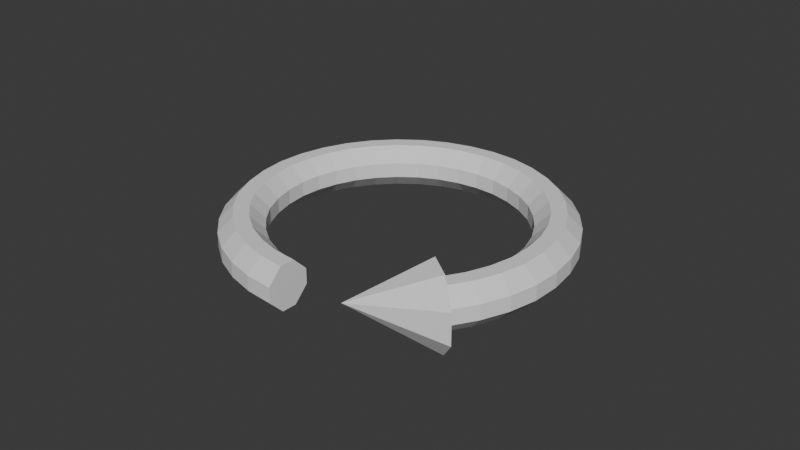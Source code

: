# Source: ArrowCircle.blend  (saved by Blender 4.1.24; exported with 4.5.12 LTS)
import bpy
from mathutils import Matrix  # noqa: F401  (used for matrix-valued properties, if any)

bpy.ops.wm.read_factory_settings(use_empty=True)
scene = bpy.context.scene
scene.name = 'Scene'

# ---- collections
col_collection = bpy.data.collections.new('Collection'); scene.collection.children.link(col_collection)

# ---- world
world_world = bpy.data.worlds.new('World'); scene.world = world_world
world_world.use_nodes = True; world_world.node_tree.nodes.clear()
_N = world_world.node_tree.nodes; _L = world_world.node_tree.links
n0 = _N.new('ShaderNodeOutputWorld'); n0.name = 'World Output'; n0.location = (300, 300)
n1 = _N.new('ShaderNodeBackground'); n1.name = 'Background'; n1.location = (10, 300)
n1.inputs[0].default_value = (0.05088, 0.05088, 0.05088, 1.0)
_L.new(n1.outputs[0], n0.inputs[0])
n0.is_active_output = True
world_world.color = (0.05088, 0.05088, 0.05088)
world_world.use_sun_shadow = False
world_world.sun_shadow_jitter_overblur = 0.0

# ---- meshes
me_cube_004 = bpy.data.meshes.new('Cube.004')
me_cube_004.from_pydata([(-0.9053, -0.3458, -1.0), (-0.9053, -1.0, -0.3458), (-0.9053, -1.0, 0.3458), (-0.9053, -0.3458, 1.0), (-0.9053, 1.0, -0.3458), (-0.9053, 0.3458, -1.0), (-0.9053, 0.3458, 1.0), (-0.9053, 1.0, 0.3458), (0.9053, -1.0, -0.3458), (0.9053, -0.3458, -1.0), (0.9053, -0.3458, 1.0), (0.9053, -1.0, 0.3458), (0.9053, 0.3458, -1.0), (0.9053, 1.0, -0.3458), (0.9053, 1.0, 0.3458), (0.9053, 0.3458, 1.0), (0.8469, 0.3458, -1.0), (0.7885, 0.3458, -1.0), (0.7301, 0.3458, -1.0), (0.6717, 0.3458, -1.0), (0.6133, 0.3458, -1.0), (0.5549, 0.3458, -1.0), (0.4965, 0.3458, -1.0), (0.4381, 0.3458, -1.0), (0.3797, 0.3458, -1.0), (0.3212, 0.3458, -1.0), (0.2628, 0.3458, -1.0), (0.2044, 0.3458, -1.0), (0.146, 0.3458, -1.0), (0.08761, 0.3458, -1.0), (0.0292, 0.3458, -1.0), (-0.0292, 0.3458, -1.0), (-0.08761, 0.3458, -1.0), (-0.146, 0.3458, -1.0), (-0.2044, 0.3458, -1.0), (-0.2628, 0.3458, -1.0), (-0.3212, 0.3458, -1.0), (-0.3797, 0.3458, -1.0), (-0.4381, 0.3458, -1.0), (-0.4965, 0.3458, -1.0), (-0.5549, 0.3458, -1.0), (-0.6133, 0.3458, -1.0), (-0.6717, 0.3458, -1.0), (-0.7301, 0.3458, -1.0), (-0.7885, 0.3458, -1.0), (-0.8469, 0.3458, -1.0), (-0.8469, 1.0, -0.3458), (-0.7885, 1.0, -0.3458), (-0.7301, 1.0, -0.3458), (-0.6717, 1.0, -0.3458), (-0.6133, 1.0, -0.3458), (-0.5549, 1.0, -0.3458), (-0.4965, 1.0, -0.3458), (-0.4381, 1.0, -0.3458), (-0.3797, 1.0, -0.3458), (-0.3212, 1.0, -0.3458), (-0.2628, 1.0, -0.3458), (-0.2044, 1.0, -0.3458), (-0.146, 1.0, -0.3458), (-0.08761, 1.0, -0.3458), (-0.0292, 1.0, -0.3458), (0.0292, 1.0, -0.3458), (0.08761, 1.0, -0.3458), (0.146, 1.0, -0.3458), (0.2044, 1.0, -0.3458), (0.2628, 1.0, -0.3458), (0.3212, 1.0, -0.3458), (0.3797, 1.0, -0.3458), (0.4381, 1.0, -0.3458), (0.4965, 1.0, -0.3458), (0.5549, 1.0, -0.3458), (0.6133, 1.0, -0.3458), (0.6717, 1.0, -0.3458), (0.7301, 1.0, -0.3458), (0.7885, 1.0, -0.3458), (0.8469, 1.0, -0.3458), (-0.8469, 0.3458, 1.0), (-0.7885, 0.3458, 1.0), (-0.7301, 0.3458, 1.0), (-0.6717, 0.3458, 1.0), (-0.6133, 0.3458, 1.0), (-0.5549, 0.3458, 1.0), (-0.4965, 0.3458, 1.0), (-0.4381, 0.3458, 1.0), (-0.3797, 0.3458, 1.0), (-0.3212, 0.3458, 1.0), (-0.2628, 0.3458, 1.0), (-0.2044, 0.3458, 1.0), (-0.146, 0.3458, 1.0), (-0.08761, 0.3458, 1.0), (-0.0292, 0.3458, 1.0), (0.0292, 0.3458, 1.0), (0.08761, 0.3458, 1.0), (0.146, 0.3458, 1.0), (0.2044, 0.3458, 1.0), (0.2628, 0.3458, 1.0), (0.3212, 0.3458, 1.0), (0.3797, 0.3458, 1.0), (0.4381, 0.3458, 1.0), (0.4965, 0.3458, 1.0), (0.5549, 0.3458, 1.0), (0.6133, 0.3458, 1.0), (0.6717, 0.3458, 1.0), (0.7301, 0.3458, 1.0), (0.7885, 0.3458, 1.0), (0.8469, 0.3458, 1.0), (0.8469, 1.0, 0.3458), (0.7885, 1.0, 0.3458), (0.7301, 1.0, 0.3458), (0.6717, 1.0, 0.3458), (0.6133, 1.0, 0.3458), (0.5549, 1.0, 0.3458), (0.4965, 1.0, 0.3458), (0.4381, 1.0, 0.3458), (0.3797, 1.0, 0.3458), (0.3212, 1.0, 0.3458), (0.2628, 1.0, 0.3458), (0.2044, 1.0, 0.3458), (0.146, 1.0, 0.3458), (0.08761, 1.0, 0.3458), (0.0292, 1.0, 0.3458), (-0.0292, 1.0, 0.3458), (-0.08761, 1.0, 0.3458), (-0.146, 1.0, 0.3458), (-0.2044, 1.0, 0.3458), (-0.2628, 1.0, 0.3458), (-0.3212, 1.0, 0.3458), (-0.3797, 1.0, 0.3458), (-0.4381, 1.0, 0.3458), (-0.4965, 1.0, 0.3458), (-0.5549, 1.0, 0.3458), (-0.6133, 1.0, 0.3458), (-0.6717, 1.0, 0.3458), (-0.7301, 1.0, 0.3458), (-0.7885, 1.0, 0.3458), (-0.8469, 1.0, 0.3458), (-0.8469, -0.3458, -1.0), (-0.7885, -0.3458, -1.0), (-0.7301, -0.3458, -1.0), (-0.6717, -0.3458, -1.0), (-0.6133, -0.3458, -1.0), (-0.5549, -0.3458, -1.0), (-0.4965, -0.3458, -1.0), (-0.4381, -0.3458, -1.0), (-0.3797, -0.3458, -1.0), (-0.3212, -0.3458, -1.0), (-0.2628, -0.3458, -1.0), (-0.2044, -0.3458, -1.0), (-0.146, -0.3458, -1.0), (-0.08761, -0.3458, -1.0), (-0.0292, -0.3458, -1.0), (0.0292, -0.3458, -1.0), (0.08761, -0.3458, -1.0), (0.146, -0.3458, -1.0), (0.2044, -0.3458, -1.0), (0.2628, -0.3458, -1.0), (0.3212, -0.3458, -1.0), (0.3797, -0.3458, -1.0), (0.4381, -0.3458, -1.0), (0.4965, -0.3458, -1.0), (0.5549, -0.3458, -1.0), (0.6133, -0.3458, -1.0), (0.6717, -0.3458, -1.0), (0.7301, -0.3458, -1.0), (0.7885, -0.3458, -1.0), (0.8469, -0.3458, -1.0), (0.8469, -1.0, -0.3458), (0.7885, -1.0, -0.3458), (0.7301, -1.0, -0.3458), (0.6717, -1.0, -0.3458), (0.6133, -1.0, -0.3458), (0.5549, -1.0, -0.3458), (0.4965, -1.0, -0.3458), (0.4381, -1.0, -0.3458), (0.3797, -1.0, -0.3458), (0.3212, -1.0, -0.3458), (0.2628, -1.0, -0.3458), (0.2044, -1.0, -0.3458), (0.146, -1.0, -0.3458), (0.08761, -1.0, -0.3458), (0.0292, -1.0, -0.3458), (-0.0292, -1.0, -0.3458), (-0.08761, -1.0, -0.3458), (-0.146, -1.0, -0.3458), (-0.2044, -1.0, -0.3458), (-0.2628, -1.0, -0.3458), (-0.3212, -1.0, -0.3458), (-0.3797, -1.0, -0.3458), (-0.4381, -1.0, -0.3458), (-0.4965, -1.0, -0.3458), (-0.5549, -1.0, -0.3458), (-0.6133, -1.0, -0.3458), (-0.6717, -1.0, -0.3458), (-0.7301, -1.0, -0.3458), (-0.7885, -1.0, -0.3458), (-0.8469, -1.0, -0.3458), (0.8469, -0.3458, 1.0), (0.7885, -0.3458, 1.0), (0.7301, -0.3458, 1.0), (0.6717, -0.3458, 1.0), (0.6133, -0.3458, 1.0), (0.5549, -0.3458, 1.0), (0.4965, -0.3458, 1.0), (0.4381, -0.3458, 1.0), (0.3797, -0.3458, 1.0), (0.3212, -0.3458, 1.0), (0.2628, -0.3458, 1.0), (0.2044, -0.3458, 1.0), (0.146, -0.3458, 1.0), (0.08761, -0.3458, 1.0), (0.0292, -0.3458, 1.0), (-0.0292, -0.3458, 1.0), (-0.08761, -0.3458, 1.0), (-0.146, -0.3458, 1.0), (-0.2044, -0.3458, 1.0), (-0.2628, -0.3458, 1.0), (-0.3212, -0.3458, 1.0), (-0.3797, -0.3458, 1.0), (-0.4381, -0.3458, 1.0), (-0.4965, -0.3458, 1.0), (-0.5549, -0.3458, 1.0), (-0.6133, -0.3458, 1.0), (-0.6717, -0.3458, 1.0), (-0.7301, -0.3458, 1.0), (-0.7885, -0.3458, 1.0), (-0.8469, -0.3458, 1.0), (-0.8469, -1.0, 0.3458), (-0.7885, -1.0, 0.3458), (-0.7301, -1.0, 0.3458), (-0.6717, -1.0, 0.3458), (-0.6133, -1.0, 0.3458), (-0.5549, -1.0, 0.3458), (-0.4965, -1.0, 0.3458), (-0.4381, -1.0, 0.3458), (-0.3797, -1.0, 0.3458), (-0.3212, -1.0, 0.3458), (-0.2628, -1.0, 0.3458), (-0.2044, -1.0, 0.3458), (-0.146, -1.0, 0.3458), (-0.08761, -1.0, 0.3458), (-0.0292, -1.0, 0.3458), (0.0292, -1.0, 0.3458), (0.08761, -1.0, 0.3458), (0.146, -1.0, 0.3458), (0.2044, -1.0, 0.3458), (0.2628, -1.0, 0.3458), (0.3212, -1.0, 0.3458), (0.3797, -1.0, 0.3458), (0.4381, -1.0, 0.3458), (0.4965, -1.0, 0.3458), (0.5549, -1.0, 0.3458), (0.6133, -1.0, 0.3458), (0.6717, -1.0, 0.3458), (0.7301, -1.0, 0.3458), (0.7885, -1.0, 0.3458), (0.8469, -1.0, 0.3458), (0.906, 1.737, -0.7697), (0.906, 0.7321, -1.793), (0.906, -0.7019, -1.805), (0.906, -1.725, -0.7999), (0.906, -1.737, 0.6342), (0.906, -0.7321, 1.657), (0.906, 0.7019, 1.67), (0.906, 1.725, 0.6644), (1.095, -9.184e-08, -0.06776)], [], [(195, 226, 2, 1), (12, 13, 14, 15, 10, 11, 8, 9), (76, 6, 3, 225), (0, 1, 2, 3, 6, 7, 4, 5), (75, 106, 14, 13), (45, 5, 4, 46), (105, 15, 14, 106), (165, 9, 8, 166), (225, 3, 2, 226), (16, 12, 9, 165), (5, 45, 136, 0), (45, 44, 137, 136), (44, 43, 138, 137), (43, 42, 139, 138), (42, 41, 140, 139), (41, 40, 141, 140), (40, 39, 142, 141), (39, 38, 143, 142), (38, 37, 144, 143), (37, 36, 145, 144), (36, 35, 146, 145), (35, 34, 147, 146), (34, 33, 148, 147), (33, 32, 149, 148), (32, 31, 150, 149), (31, 30, 151, 150), (30, 29, 152, 151), (29, 28, 153, 152), (28, 27, 154, 153), (27, 26, 155, 154), (26, 25, 156, 155), (25, 24, 157, 156), (24, 23, 158, 157), (23, 22, 159, 158), (22, 21, 160, 159), (21, 20, 161, 160), (20, 19, 162, 161), (19, 18, 163, 162), (18, 17, 164, 163), (17, 16, 165, 164), (10, 196, 255, 11), (196, 197, 254, 255), (197, 198, 253, 254), (198, 199, 252, 253), (199, 200, 251, 252), (200, 201, 250, 251), (201, 202, 249, 250), (202, 203, 248, 249), (203, 204, 247, 248), (204, 205, 246, 247), (205, 206, 245, 246), (206, 207, 244, 245), (207, 208, 243, 244), (208, 209, 242, 243), (209, 210, 241, 242), (210, 211, 240, 241), (211, 212, 239, 240), (212, 213, 238, 239), (213, 214, 237, 238), (214, 215, 236, 237), (215, 216, 235, 236), (216, 217, 234, 235), (217, 218, 233, 234), (218, 219, 232, 233), (219, 220, 231, 232), (220, 221, 230, 231), (221, 222, 229, 230), (222, 223, 228, 229), (223, 224, 227, 228), (224, 225, 226, 227), (0, 136, 195, 1), (136, 137, 194, 195), (137, 138, 193, 194), (138, 139, 192, 193), (139, 140, 191, 192), (140, 141, 190, 191), (141, 142, 189, 190), (142, 143, 188, 189), (143, 144, 187, 188), (144, 145, 186, 187), (145, 146, 185, 186), (146, 147, 184, 185), (147, 148, 183, 184), (148, 149, 182, 183), (149, 150, 181, 182), (150, 151, 180, 181), (151, 152, 179, 180), (152, 153, 178, 179), (153, 154, 177, 178), (154, 155, 176, 177), (155, 156, 175, 176), (156, 157, 174, 175), (157, 158, 173, 174), (158, 159, 172, 173), (159, 160, 171, 172), (160, 161, 170, 171), (161, 162, 169, 170), (162, 163, 168, 169), (163, 164, 167, 168), (164, 165, 166, 167), (6, 76, 135, 7), (76, 77, 134, 135), (77, 78, 133, 134), (78, 79, 132, 133), (79, 80, 131, 132), (80, 81, 130, 131), (81, 82, 129, 130), (82, 83, 128, 129), (83, 84, 127, 128), (84, 85, 126, 127), (85, 86, 125, 126), (86, 87, 124, 125), (87, 88, 123, 124), (88, 89, 122, 123), (89, 90, 121, 122), (90, 91, 120, 121), (91, 92, 119, 120), (92, 93, 118, 119), (93, 94, 117, 118), (94, 95, 116, 117), (95, 96, 115, 116), (96, 97, 114, 115), (97, 98, 113, 114), (98, 99, 112, 113), (99, 100, 111, 112), (100, 101, 110, 111), (101, 102, 109, 110), (102, 103, 108, 109), (103, 104, 107, 108), (104, 105, 106, 107), (12, 16, 75, 13), (16, 17, 74, 75), (17, 18, 73, 74), (18, 19, 72, 73), (19, 20, 71, 72), (20, 21, 70, 71), (21, 22, 69, 70), (22, 23, 68, 69), (23, 24, 67, 68), (24, 25, 66, 67), (25, 26, 65, 66), (26, 27, 64, 65), (27, 28, 63, 64), (28, 29, 62, 63), (29, 30, 61, 62), (30, 31, 60, 61), (31, 32, 59, 60), (32, 33, 58, 59), (33, 34, 57, 58), (34, 35, 56, 57), (35, 36, 55, 56), (36, 37, 54, 55), (37, 38, 53, 54), (38, 39, 52, 53), (39, 40, 51, 52), (40, 41, 50, 51), (41, 42, 49, 50), (42, 43, 48, 49), (43, 44, 47, 48), (44, 45, 46, 47), (4, 7, 135, 46), (46, 135, 134, 47), (47, 134, 133, 48), (48, 133, 132, 49), (49, 132, 131, 50), (50, 131, 130, 51), (51, 130, 129, 52), (52, 129, 128, 53), (53, 128, 127, 54), (54, 127, 126, 55), (55, 126, 125, 56), (56, 125, 124, 57), (57, 124, 123, 58), (58, 123, 122, 59), (59, 122, 121, 60), (60, 121, 120, 61), (61, 120, 119, 62), (62, 119, 118, 63), (63, 118, 117, 64), (64, 117, 116, 65), (65, 116, 115, 66), (66, 115, 114, 67), (67, 114, 113, 68), (68, 113, 112, 69), (69, 112, 111, 70), (70, 111, 110, 71), (71, 110, 109, 72), (72, 109, 108, 73), (73, 108, 107, 74), (74, 107, 106, 75), (15, 105, 196, 10), (105, 104, 197, 196), (104, 103, 198, 197), (103, 102, 199, 198), (102, 101, 200, 199), (101, 100, 201, 200), (100, 99, 202, 201), (99, 98, 203, 202), (98, 97, 204, 203), (97, 96, 205, 204), (96, 95, 206, 205), (95, 94, 207, 206), (94, 93, 208, 207), (93, 92, 209, 208), (92, 91, 210, 209), (91, 90, 211, 210), (90, 89, 212, 211), (89, 88, 213, 212), (88, 87, 214, 213), (87, 86, 215, 214), (86, 85, 216, 215), (85, 84, 217, 216), (84, 83, 218, 217), (83, 82, 219, 218), (82, 81, 220, 219), (81, 80, 221, 220), (80, 79, 222, 221), (79, 78, 223, 222), (78, 77, 224, 223), (77, 76, 225, 224), (8, 11, 255, 166), (166, 255, 254, 167), (167, 254, 253, 168), (168, 253, 252, 169), (169, 252, 251, 170), (170, 251, 250, 171), (171, 250, 249, 172), (172, 249, 248, 173), (173, 248, 247, 174), (174, 247, 246, 175), (175, 246, 245, 176), (176, 245, 244, 177), (177, 244, 243, 178), (178, 243, 242, 179), (179, 242, 241, 180), (180, 241, 240, 181), (181, 240, 239, 182), (182, 239, 238, 183), (183, 238, 237, 184), (184, 237, 236, 185), (185, 236, 235, 186), (186, 235, 234, 187), (187, 234, 233, 188), (188, 233, 232, 189), (189, 232, 231, 190), (190, 231, 230, 191), (191, 230, 229, 192), (192, 229, 228, 193), (193, 228, 227, 194), (194, 227, 226, 195), (256, 264, 257), (257, 264, 258), (258, 264, 259), (259, 264, 260), (260, 264, 261), (261, 264, 262), (256, 257, 258, 259, 260, 261, 262, 263), (262, 264, 263), (263, 264, 256)])
_uv = me_cube_004.uv_layers.new(name='UVMap')
_uv.uv.foreach_set('vector', [0.4568, 0.9919, 0.5432, 0.9919, 0.5432, 1.0, 0.4568, 1.0, 0.375, 0.5818, 0.4568, 0.5, 0.5432, 0.5, 0.625, 0.5818, 0.625, 0.6682, 0.5432, 0.75, 0.4568, 0.75, 0.375, 0.6682, 0.8669, 0.5818, 0.875, 0.5818, 0.875, 0.6682, 0.8669, 0.6682, 0.375, 0.08177, 0.4568, 0.0, 0.5432, 0.0, 0.625, 0.08177, 0.625, 0.1682, 0.5432, 0.25, 0.4568, 0.25, 0.375, 0.1682, 0.4568, 0.4919, 0.5432, 0.4919, 0.5432, 0.5, 0.4568, 0.5, 0.1331, 0.5818, 0.125, 0.5818, 0.125, 0.5, 0.1331, 0.5, 0.625, 0.4919, 0.625, 0.5, 0.5432, 0.5, 0.5432, 0.4919, 0.3669, 0.6682, 0.375, 0.6682, 0.375, 0.75, 0.3669, 0.75, 0.625, 0.9919, 0.625, 1.0, 0.5432, 1.0, 0.5432, 0.9919, 0.3669, 0.5818, 0.375, 0.5818, 0.375, 0.6682, 0.3669, 0.6682, 0.125, 0.5818, 0.1331, 0.5818, 0.1331, 0.6682, 0.125, 0.6682, 0.1331, 0.5818, 0.1411, 0.5818, 0.1411, 0.6682, 0.1331, 0.6682, 0.1411, 0.5818, 0.1492, 0.5818, 0.1492, 0.6682, 0.1411, 0.6682, 0.1492, 0.5818, 0.1573, 0.5818, 0.1573, 0.6682, 0.1492, 0.6682, 0.1573, 0.5818, 0.1653, 0.5818, 0.1653, 0.6682, 0.1573, 0.6682, 0.1653, 0.5818, 0.1734, 0.5818, 0.1734, 0.6682, 0.1653, 0.6682, 0.1734, 0.5818, 0.1815, 0.5818, 0.1815, 0.6682, 0.1734, 0.6682, 0.1815, 0.5818, 0.1895, 0.5818, 0.1895, 0.6682, 0.1815, 0.6682, 0.1895, 0.5818, 0.1976, 0.5818, 0.1976, 0.6682, 0.1895, 0.6682, 0.1976, 0.5818, 0.2056, 0.5818, 0.2056, 0.6682, 0.1976, 0.6682, 0.2056, 0.5818, 0.2137, 0.5818, 0.2137, 0.6682, 0.2056, 0.6682, 0.2137, 0.5818, 0.2218, 0.5818, 0.2218, 0.6682, 0.2137, 0.6682, 0.2218, 0.5818, 0.2298, 0.5818, 0.2298, 0.6682, 0.2218, 0.6682, 0.2298, 0.5818, 0.2379, 0.5818, 0.2379, 0.6682, 0.2298, 0.6682, 0.2379, 0.5818, 0.246, 0.5818, 0.246, 0.6682, 0.2379, 0.6682, 0.246, 0.5818, 0.254, 0.5818, 0.254, 0.6682, 0.246, 0.6682, 0.254, 0.5818, 0.2621, 0.5818, 0.2621, 0.6682, 0.254, 0.6682, 0.2621, 0.5818, 0.2702, 0.5818, 0.2702, 0.6682, 0.2621, 0.6682, 0.2702, 0.5818, 0.2782, 0.5818, 0.2782, 0.6682, 0.2702, 0.6682, 0.2782, 0.5818, 0.2863, 0.5818, 0.2863, 0.6682, 0.2782, 0.6682, 0.2863, 0.5818, 0.2944, 0.5818, 0.2944, 0.6682, 0.2863, 0.6682, 0.2944, 0.5818, 0.3024, 0.5818, 0.3024, 0.6682, 0.2944, 0.6682, 0.3024, 0.5818, 0.3105, 0.5818, 0.3105, 0.6682, 0.3024, 0.6682, 0.3105, 0.5818, 0.3185, 0.5818, 0.3185, 0.6682, 0.3105, 0.6682, 0.3185, 0.5818, 0.3266, 0.5818, 0.3266, 0.6682, 0.3185, 0.6682, 0.3266, 0.5818, 0.3347, 0.5818, 0.3347, 0.6682, 0.3266, 0.6682, 0.3347, 0.5818, 0.3427, 0.5818, 0.3427, 0.6682, 0.3347, 0.6682, 0.3427, 0.5818, 0.3508, 0.5818, 0.3508, 0.6682, 0.3427, 0.6682, 0.3508, 0.5818, 0.3589, 0.5818, 0.3589, 0.6682, 0.3508, 0.6682, 0.3589, 0.5818, 0.3669, 0.5818, 0.3669, 0.6682, 0.3589, 0.6682, 0.625, 0.75, 0.625, 0.7581, 0.5432, 0.7581, 0.5432, 0.75, 0.625, 0.7581, 0.625, 0.7661, 0.5432, 0.7661, 0.5432, 0.7581, 0.625, 0.7661, 0.625, 0.7742, 0.5432, 0.7742, 0.5432, 0.7661, 0.625, 0.7742, 0.625, 0.7823, 0.5432, 0.7823, 0.5432, 0.7742, 0.625, 0.7823, 0.625, 0.7903, 0.5432, 0.7903, 0.5432, 0.7823, 0.625, 0.7903, 0.625, 0.7984, 0.5432, 0.7984, 0.5432, 0.7903, 0.625, 0.7984, 0.625, 0.8065, 0.5432, 0.8065, 0.5432, 0.7984, 0.625, 0.8065, 0.625, 0.8145, 0.5432, 0.8145, 0.5432, 0.8065, 0.625, 0.8145, 0.625, 0.8226, 0.5432, 0.8226, 0.5432, 0.8145, 0.625, 0.8226, 0.625, 0.8306, 0.5432, 0.8306, 0.5432, 0.8226, 0.625, 0.8306, 0.625, 0.8387, 0.5432, 0.8387, 0.5432, 0.8306, 0.625, 0.8387, 0.625, 0.8468, 0.5432, 0.8468, 0.5432, 0.8387, 0.625, 0.8468, 0.625, 0.8548, 0.5432, 0.8548, 0.5432, 0.8468, 0.625, 0.8548, 0.625, 0.8629, 0.5432, 0.8629, 0.5432, 0.8548, 0.625, 0.8629, 0.625, 0.871, 0.5432, 0.871, 0.5432, 0.8629, 0.625, 0.871, 0.625, 0.879, 0.5432, 0.879, 0.5432, 0.871, 0.625, 0.879, 0.625, 0.8871, 0.5432, 0.8871, 0.5432, 0.879, 0.625, 0.8871, 0.625, 0.8952, 0.5432, 0.8952, 0.5432, 0.8871, 0.625, 0.8952, 0.625, 0.9032, 0.5432, 0.9032, 0.5432, 0.8952, 0.625, 0.9032, 0.625, 0.9113, 0.5432, 0.9113, 0.5432, 0.9032, 0.625, 0.9113, 0.625, 0.9194, 0.5432, 0.9194, 0.5432, 0.9113, 0.625, 0.9194, 0.625, 0.9274, 0.5432, 0.9274, 0.5432, 0.9194, 0.625, 0.9274, 0.625, 0.9355, 0.5432, 0.9355, 0.5432, 0.9274, 0.625, 0.9355, 0.625, 0.9435, 0.5432, 0.9435, 0.5432, 0.9355, 0.625, 0.9435, 0.625, 0.9516, 0.5432, 0.9516, 0.5432, 0.9435, 0.625, 0.9516, 0.625, 0.9597, 0.5432, 0.9597, 0.5432, 0.9516, 0.625, 0.9597, 0.625, 0.9677, 0.5432, 0.9677, 0.5432, 0.9597, 0.625, 0.9677, 0.625, 0.9758, 0.5432, 0.9758, 0.5432, 0.9677, 0.625, 0.9758, 0.625, 0.9839, 0.5432, 0.9839, 0.5432, 0.9758, 0.625, 0.9839, 0.625, 0.9919, 0.5432, 0.9919, 0.5432, 0.9839, 0.125, 0.6682, 0.1331, 0.6682, 0.1331, 0.75, 0.125, 0.75, 0.1331, 0.6682, 0.1411, 0.6682, 0.1411, 0.75, 0.1331, 0.75, 0.1411, 0.6682, 0.1492, 0.6682, 0.1492, 0.75, 0.1411, 0.75, 0.1492, 0.6682, 0.1573, 0.6682, 0.1573, 0.75, 0.1492, 0.75, 0.1573, 0.6682, 0.1653, 0.6682, 0.1653, 0.75, 0.1573, 0.75, 0.1653, 0.6682, 0.1734, 0.6682, 0.1734, 0.75, 0.1653, 0.75, 0.1734, 0.6682, 0.1815, 0.6682, 0.1815, 0.75, 0.1734, 0.75, 0.1815, 0.6682, 0.1895, 0.6682, 0.1895, 0.75, 0.1815, 0.75, 0.1895, 0.6682, 0.1976, 0.6682, 0.1976, 0.75, 0.1895, 0.75, 0.1976, 0.6682, 0.2056, 0.6682, 0.2056, 0.75, 0.1976, 0.75, 0.2056, 0.6682, 0.2137, 0.6682, 0.2137, 0.75, 0.2056, 0.75, 0.2137, 0.6682, 0.2218, 0.6682, 0.2218, 0.75, 0.2137, 0.75, 0.2218, 0.6682, 0.2298, 0.6682, 0.2298, 0.75, 0.2218, 0.75, 0.2298, 0.6682, 0.2379, 0.6682, 0.2379, 0.75, 0.2298, 0.75, 0.2379, 0.6682, 0.246, 0.6682, 0.246, 0.75, 0.2379, 0.75, 0.246, 0.6682, 0.254, 0.6682, 0.254, 0.75, 0.246, 0.75, 0.254, 0.6682, 0.2621, 0.6682, 0.2621, 0.75, 0.254, 0.75, 0.2621, 0.6682, 0.2702, 0.6682, 0.2702, 0.75, 0.2621, 0.75, 0.2702, 0.6682, 0.2782, 0.6682, 0.2782, 0.75, 0.2702, 0.75, 0.2782, 0.6682, 0.2863, 0.6682, 0.2863, 0.75, 0.2782, 0.75, 0.2863, 0.6682, 0.2944, 0.6682, 0.2944, 0.75, 0.2863, 0.75, 0.2944, 0.6682, 0.3024, 0.6682, 0.3024, 0.75, 0.2944, 0.75, 0.3024, 0.6682, 0.3105, 0.6682, 0.3105, 0.75, 0.3024, 0.75, 0.3105, 0.6682, 0.3185, 0.6682, 0.3185, 0.75, 0.3105, 0.75, 0.3185, 0.6682, 0.3266, 0.6682, 0.3266, 0.75, 0.3185, 0.75, 0.3266, 0.6682, 0.3347, 0.6682, 0.3347, 0.75, 0.3266, 0.75, 0.3347, 0.6682, 0.3427, 0.6682, 0.3427, 0.75, 0.3347, 0.75, 0.3427, 0.6682, 0.3508, 0.6682, 0.3508, 0.75, 0.3427, 0.75, 0.3508, 0.6682, 0.3589, 0.6682, 0.3589, 0.75, 0.3508, 0.75, 0.3589, 0.6682, 0.3669, 0.6682, 0.3669, 0.75, 0.3589, 0.75, 0.625, 0.25, 0.625, 0.2581, 0.5432, 0.2581, 0.5432, 0.25, 0.625, 0.2581, 0.625, 0.2661, 0.5432, 0.2661, 0.5432, 0.2581, 0.625, 0.2661, 0.625, 0.2742, 0.5432, 0.2742, 0.5432, 0.2661, 0.625, 0.2742, 0.625, 0.2823, 0.5432, 0.2823, 0.5432, 0.2742, 0.625, 0.2823, 0.625, 0.2903, 0.5432, 0.2903, 0.5432, 0.2823, 0.625, 0.2903, 0.625, 0.2984, 0.5432, 0.2984, 0.5432, 0.2903, 0.625, 0.2984, 0.625, 0.3065, 0.5432, 0.3065, 0.5432, 0.2984, 0.625, 0.3065, 0.625, 0.3145, 0.5432, 0.3145, 0.5432, 0.3065, 0.625, 0.3145, 0.625, 0.3226, 0.5432, 0.3226, 0.5432, 0.3145, 0.625, 0.3226, 0.625, 0.3306, 0.5432, 0.3306, 0.5432, 0.3226, 0.625, 0.3306, 0.625, 0.3387, 0.5432, 0.3387, 0.5432, 0.3306, 0.625, 0.3387, 0.625, 0.3468, 0.5432, 0.3468, 0.5432, 0.3387, 0.625, 0.3468, 0.625, 0.3548, 0.5432, 0.3548, 0.5432, 0.3468, 0.625, 0.3548, 0.625, 0.3629, 0.5432, 0.3629, 0.5432, 0.3548, 0.625, 0.3629, 0.625, 0.371, 0.5432, 0.371, 0.5432, 0.3629, 0.625, 0.371, 0.625, 0.379, 0.5432, 0.379, 0.5432, 0.371, 0.625, 0.379, 0.625, 0.3871, 0.5432, 0.3871, 0.5432, 0.379, 0.625, 0.3871, 0.625, 0.3952, 0.5432, 0.3952, 0.5432, 0.3871, 0.625, 0.3952, 0.625, 0.4032, 0.5432, 0.4032, 0.5432, 0.3952, 0.625, 0.4032, 0.625, 0.4113, 0.5432, 0.4113, 0.5432, 0.4032, 0.625, 0.4113, 0.625, 0.4194, 0.5432, 0.4194, 0.5432, 0.4113, 0.625, 0.4194, 0.625, 0.4274, 0.5432, 0.4274, 0.5432, 0.4194, 0.625, 0.4274, 0.625, 0.4355, 0.5432, 0.4355, 0.5432, 0.4274, 0.625, 0.4355, 0.625, 0.4435, 0.5432, 0.4435, 0.5432, 0.4355, 0.625, 0.4435, 0.625, 0.4516, 0.5432, 0.4516, 0.5432, 0.4435, 0.625, 0.4516, 0.625, 0.4597, 0.5432, 0.4597, 0.5432, 0.4516, 0.625, 0.4597, 0.625, 0.4677, 0.5432, 0.4677, 0.5432, 0.4597, 0.625, 0.4677, 0.625, 0.4758, 0.5432, 0.4758, 0.5432, 0.4677, 0.625, 0.4758, 0.625, 0.4839, 0.5432, 0.4839, 0.5432, 0.4758, 0.625, 0.4839, 0.625, 0.4919, 0.5432, 0.4919, 0.5432, 0.4839, 0.375, 0.5818, 0.3669, 0.5818, 0.3669, 0.5, 0.375, 0.5, 0.3669, 0.5818, 0.3589, 0.5818, 0.3589, 0.5, 0.3669, 0.5, 0.3589, 0.5818, 0.3508, 0.5818, 0.3508, 0.5, 0.3589, 0.5, 0.3508, 0.5818, 0.3427, 0.5818, 0.3427, 0.5, 0.3508, 0.5, 0.3427, 0.5818, 0.3347, 0.5818, 0.3347, 0.5, 0.3427, 0.5, 0.3347, 0.5818, 0.3266, 0.5818, 0.3266, 0.5, 0.3347, 0.5, 0.3266, 0.5818, 0.3185, 0.5818, 0.3185, 0.5, 0.3266, 0.5, 0.3185, 0.5818, 0.3105, 0.5818, 0.3105, 0.5, 0.3185, 0.5, 0.3105, 0.5818, 0.3024, 0.5818, 0.3024, 0.5, 0.3105, 0.5, 0.3024, 0.5818, 0.2944, 0.5818, 0.2944, 0.5, 0.3024, 0.5, 0.2944, 0.5818, 0.2863, 0.5818, 0.2863, 0.5, 0.2944, 0.5, 0.2863, 0.5818, 0.2782, 0.5818, 0.2782, 0.5, 0.2863, 0.5, 0.2782, 0.5818, 0.2702, 0.5818, 0.2702, 0.5, 0.2782, 0.5, 0.2702, 0.5818, 0.2621, 0.5818, 0.2621, 0.5, 0.2702, 0.5, 0.2621, 0.5818, 0.254, 0.5818, 0.254, 0.5, 0.2621, 0.5, 0.254, 0.5818, 0.246, 0.5818, 0.246, 0.5, 0.254, 0.5, 0.246, 0.5818, 0.2379, 0.5818, 0.2379, 0.5, 0.246, 0.5, 0.2379, 0.5818, 0.2298, 0.5818, 0.2298, 0.5, 0.2379, 0.5, 0.2298, 0.5818, 0.2218, 0.5818, 0.2218, 0.5, 0.2298, 0.5, 0.2218, 0.5818, 0.2137, 0.5818, 0.2137, 0.5, 0.2218, 0.5, 0.2137, 0.5818, 0.2056, 0.5818, 0.2056, 0.5, 0.2137, 0.5, 0.2056, 0.5818, 0.1976, 0.5818, 0.1976, 0.5, 0.2056, 0.5, 0.1976, 0.5818, 0.1895, 0.5818, 0.1895, 0.5, 0.1976, 0.5, 0.1895, 0.5818, 0.1815, 0.5818, 0.1815, 0.5, 0.1895, 0.5, 0.1815, 0.5818, 0.1734, 0.5818, 0.1734, 0.5, 0.1815, 0.5, 0.1734, 0.5818, 0.1653, 0.5818, 0.1653, 0.5, 0.1734, 0.5, 0.1653, 0.5818, 0.1573, 0.5818, 0.1573, 0.5, 0.1653, 0.5, 0.1573, 0.5818, 0.1492, 0.5818, 0.1492, 0.5, 0.1573, 0.5, 0.1492, 0.5818, 0.1411, 0.5818, 0.1411, 0.5, 0.1492, 0.5, 0.1411, 0.5818, 0.1331, 0.5818, 0.1331, 0.5, 0.1411, 0.5, 0.4568, 0.25, 0.5432, 0.25, 0.5432, 0.2581, 0.4568, 0.2581, 0.4568, 0.2581, 0.5432, 0.2581, 0.5432, 0.2661, 0.4568, 0.2661, 0.4568, 0.2661, 0.5432, 0.2661, 0.5432, 0.2742, 0.4568, 0.2742, 0.4568, 0.2742, 0.5432, 0.2742, 0.5432, 0.2823, 0.4568, 0.2823, 0.4568, 0.2823, 0.5432, 0.2823, 0.5432, 0.2903, 0.4568, 0.2903, 0.4568, 0.2903, 0.5432, 0.2903, 0.5432, 0.2984, 0.4568, 0.2984, 0.4568, 0.2984, 0.5432, 0.2984, 0.5432, 0.3065, 0.4568, 0.3065, 0.4568, 0.3065, 0.5432, 0.3065, 0.5432, 0.3145, 0.4568, 0.3145, 0.4568, 0.3145, 0.5432, 0.3145, 0.5432, 0.3226, 0.4568, 0.3226, 0.4568, 0.3226, 0.5432, 0.3226, 0.5432, 0.3306, 0.4568, 0.3306, 0.4568, 0.3306, 0.5432, 0.3306, 0.5432, 0.3387, 0.4568, 0.3387, 0.4568, 0.3387, 0.5432, 0.3387, 0.5432, 0.3468, 0.4568, 0.3468, 0.4568, 0.3468, 0.5432, 0.3468, 0.5432, 0.3548, 0.4568, 0.3548, 0.4568, 0.3548, 0.5432, 0.3548, 0.5432, 0.3629, 0.4568, 0.3629, 0.4568, 0.3629, 0.5432, 0.3629, 0.5432, 0.371, 0.4568, 0.371, 0.4568, 0.371, 0.5432, 0.371, 0.5432, 0.379, 0.4568, 0.379, 0.4568, 0.379, 0.5432, 0.379, 0.5432, 0.3871, 0.4568, 0.3871, 0.4568, 0.3871, 0.5432, 0.3871, 0.5432, 0.3952, 0.4568, 0.3952, 0.4568, 0.3952, 0.5432, 0.3952, 0.5432, 0.4032, 0.4568, 0.4032, 0.4568, 0.4032, 0.5432, 0.4032, 0.5432, 0.4113, 0.4568, 0.4113, 0.4568, 0.4113, 0.5432, 0.4113, 0.5432, 0.4194, 0.4568, 0.4194, 0.4568, 0.4194, 0.5432, 0.4194, 0.5432, 0.4274, 0.4568, 0.4274, 0.4568, 0.4274, 0.5432, 0.4274, 0.5432, 0.4355, 0.4568, 0.4355, 0.4568, 0.4355, 0.5432, 0.4355, 0.5432, 0.4435, 0.4568, 0.4435, 0.4568, 0.4435, 0.5432, 0.4435, 0.5432, 0.4516, 0.4568, 0.4516, 0.4568, 0.4516, 0.5432, 0.4516, 0.5432, 0.4597, 0.4568, 0.4597, 0.4568, 0.4597, 0.5432, 0.4597, 0.5432, 0.4677, 0.4568, 0.4677, 0.4568, 0.4677, 0.5432, 0.4677, 0.5432, 0.4758, 0.4568, 0.4758, 0.4568, 0.4758, 0.5432, 0.4758, 0.5432, 0.4839, 0.4568, 0.4839, 0.4568, 0.4839, 0.5432, 0.4839, 0.5432, 0.4919, 0.4568, 0.4919, 0.625, 0.5818, 0.6331, 0.5818, 0.6331, 0.6682, 0.625, 0.6682, 0.6331, 0.5818, 0.6411, 0.5818, 0.6411, 0.6682, 0.6331, 0.6682, 0.6411, 0.5818, 0.6492, 0.5818, 0.6492, 0.6682, 0.6411, 0.6682, 0.6492, 0.5818, 0.6573, 0.5818, 0.6573, 0.6682, 0.6492, 0.6682, 0.6573, 0.5818, 0.6653, 0.5818, 0.6653, 0.6682, 0.6573, 0.6682, 0.6653, 0.5818, 0.6734, 0.5818, 0.6734, 0.6682, 0.6653, 0.6682, 0.6734, 0.5818, 0.6815, 0.5818, 0.6815, 0.6682, 0.6734, 0.6682, 0.6815, 0.5818, 0.6895, 0.5818, 0.6895, 0.6682, 0.6815, 0.6682, 0.6895, 0.5818, 0.6976, 0.5818, 0.6976, 0.6682, 0.6895, 0.6682, 0.6976, 0.5818, 0.7056, 0.5818, 0.7056, 0.6682, 0.6976, 0.6682, 0.7056, 0.5818, 0.7137, 0.5818, 0.7137, 0.6682, 0.7056, 0.6682, 0.7137, 0.5818, 0.7218, 0.5818, 0.7218, 0.6682, 0.7137, 0.6682, 0.7218, 0.5818, 0.7298, 0.5818, 0.7298, 0.6682, 0.7218, 0.6682, 0.7298, 0.5818, 0.7379, 0.5818, 0.7379, 0.6682, 0.7298, 0.6682, 0.7379, 0.5818, 0.746, 0.5818, 0.746, 0.6682, 0.7379, 0.6682, 0.746, 0.5818, 0.754, 0.5818, 0.754, 0.6682, 0.746, 0.6682, 0.754, 0.5818, 0.7621, 0.5818, 0.7621, 0.6682, 0.754, 0.6682, 0.7621, 0.5818, 0.7702, 0.5818, 0.7702, 0.6682, 0.7621, 0.6682, 0.7702, 0.5818, 0.7782, 0.5818, 0.7782, 0.6682, 0.7702, 0.6682, 0.7782, 0.5818, 0.7863, 0.5818, 0.7863, 0.6682, 0.7782, 0.6682, 0.7863, 0.5818, 0.7944, 0.5818, 0.7944, 0.6682, 0.7863, 0.6682, 0.7944, 0.5818, 0.8024, 0.5818, 0.8024, 0.6682, 0.7944, 0.6682, 0.8024, 0.5818, 0.8105, 0.5818, 0.8105, 0.6682, 0.8024, 0.6682, 0.8105, 0.5818, 0.8185, 0.5818, 0.8185, 0.6682, 0.8105, 0.6682, 0.8185, 0.5818, 0.8266, 0.5818, 0.8266, 0.6682, 0.8185, 0.6682, 0.8266, 0.5818, 0.8347, 0.5818, 0.8347, 0.6682, 0.8266, 0.6682, 0.8347, 0.5818, 0.8427, 0.5818, 0.8427, 0.6682, 0.8347, 0.6682, 0.8427, 0.5818, 0.8508, 0.5818, 0.8508, 0.6682, 0.8427, 0.6682, 0.8508, 0.5818, 0.8589, 0.5818, 0.8589, 0.6682, 0.8508, 0.6682, 0.8589, 0.5818, 0.8669, 0.5818, 0.8669, 0.6682, 0.8589, 0.6682, 0.4568, 0.75, 0.5432, 0.75, 0.5432, 0.7581, 0.4568, 0.7581, 0.4568, 0.7581, 0.5432, 0.7581, 0.5432, 0.7661, 0.4568, 0.7661, 0.4568, 0.7661, 0.5432, 0.7661, 0.5432, 0.7742, 0.4568, 0.7742, 0.4568, 0.7742, 0.5432, 0.7742, 0.5432, 0.7823, 0.4568, 0.7823, 0.4568, 0.7823, 0.5432, 0.7823, 0.5432, 0.7903, 0.4568, 0.7903, 0.4568, 0.7903, 0.5432, 0.7903, 0.5432, 0.7984, 0.4568, 0.7984, 0.4568, 0.7984, 0.5432, 0.7984, 0.5432, 0.8065, 0.4568, 0.8065, 0.4568, 0.8065, 0.5432, 0.8065, 0.5432, 0.8145, 0.4568, 0.8145, 0.4568, 0.8145, 0.5432, 0.8145, 0.5432, 0.8226, 0.4568, 0.8226, 0.4568, 0.8226, 0.5432, 0.8226, 0.5432, 0.8306, 0.4568, 0.8306, 0.4568, 0.8306, 0.5432, 0.8306, 0.5432, 0.8387, 0.4568, 0.8387, 0.4568, 0.8387, 0.5432, 0.8387, 0.5432, 0.8468, 0.4568, 0.8468, 0.4568, 0.8468, 0.5432, 0.8468, 0.5432, 0.8548, 0.4568, 0.8548, 0.4568, 0.8548, 0.5432, 0.8548, 0.5432, 0.8629, 0.4568, 0.8629, 0.4568, 0.8629, 0.5432, 0.8629, 0.5432, 0.871, 0.4568, 0.871, 0.4568, 0.871, 0.5432, 0.871, 0.5432, 0.879, 0.4568, 0.879, 0.4568, 0.879, 0.5432, 0.879, 0.5432, 0.8871, 0.4568, 0.8871, 0.4568, 0.8871, 0.5432, 0.8871, 0.5432, 0.8952, 0.4568, 0.8952, 0.4568, 0.8952, 0.5432, 0.8952, 0.5432, 0.9032, 0.4568, 0.9032, 0.4568, 0.9032, 0.5432, 0.9032, 0.5432, 0.9113, 0.4568, 0.9113, 0.4568, 0.9113, 0.5432, 0.9113, 0.5432, 0.9194, 0.4568, 0.9194, 0.4568, 0.9194, 0.5432, 0.9194, 0.5432, 0.9274, 0.4568, 0.9274, 0.4568, 0.9274, 0.5432, 0.9274, 0.5432, 0.9355, 0.4568, 0.9355, 0.4568, 0.9355, 0.5432, 0.9355, 0.5432, 0.9435, 0.4568, 0.9435, 0.4568, 0.9435, 0.5432, 0.9435, 0.5432, 0.9516, 0.4568, 0.9516, 0.4568, 0.9516, 0.5432, 0.9516, 0.5432, 0.9597, 0.4568, 0.9597, 0.4568, 0.9597, 0.5432, 0.9597, 0.5432, 0.9677, 0.4568, 0.9677, 0.4568, 0.9677, 0.5432, 0.9677, 0.5432, 0.9758, 0.4568, 0.9758, 0.4568, 0.9758, 0.5432, 0.9758, 0.5432, 0.9839, 0.4568, 0.9839, 0.4568, 0.9839, 0.5432, 0.9839, 0.5432, 0.9919, 0.4568, 0.9919, 0.25, 0.49, 0.25, 0.25, 0.4197, 0.4197, 0.4197, 0.4197, 0.25, 0.25, 0.49, 0.25, 0.49, 0.25, 0.25, 0.25, 0.4197, 0.08029, 0.4197, 0.08029, 0.25, 0.25, 0.25, 0.01, 0.25, 0.01, 0.25, 0.25, 0.08029, 0.08029, 0.08029, 0.08029, 0.25, 0.25, 0.01, 0.25, 0.75, 0.49, 0.9197, 0.4197, 0.99, 0.25, 0.9197, 0.08029, 0.75, 0.01, 0.5803, 0.08029, 0.51, 0.25, 0.5803, 0.4197, 0.01, 0.25, 0.25, 0.25, 0.08029, 0.4197, 0.08029, 0.4197, 0.25, 0.25, 0.25, 0.49])
me_cube_004.update()

# ---- curves / text
cu_b_ziercircle_001 = bpy.data.curves.new('BézierCircle.001', 'CURVE')
cu_b_ziercircle_001.dimensions = '3D'
_sp = cu_b_ziercircle_001.splines.new('BEZIER'); _sp.bezier_points.add(3)
_sp.bezier_points.foreach_set('co', [-2.0, 0.0, 0.0, 0.0, 2.0, 0.0, 2.0, 0.0, 0.0, 0.0, -2.0, 0.0])
_sp.bezier_points.foreach_set('handle_left', [-2.0, -1.104, 0.0, -1.104, 2.0, 0.0, 2.0, 1.104, 0.0, 1.104, -2.0, 0.0])
_sp.bezier_points.foreach_set('handle_right', [-2.0, 1.104, 0.0, 1.104, 2.0, 0.0, 2.0, -1.104, 0.0, -1.104, -2.0, 0.0])
for _p, _l, _r in zip(_sp.bezier_points, ['AUTO', 'AUTO', 'AUTO', 'AUTO'], ['AUTO', 'AUTO', 'AUTO', 'AUTO']): _p.handle_left_type = _l; _p.handle_right_type = _r
_sp.order_u = 0
_sp.order_v = 0
_sp.use_cyclic_u = True
cu_b_ziercircle_001.use_path = True
cu_b_ziercircle_001.fill_mode = 'FULL'
cu_arc = bpy.data.curves.new('Arc', 'CURVE')
cu_arc.dimensions = '2D'
cu_arc.use_path = True
cu_arc.fill_mode = 'BOTH'

# ---- objects
ob_cube = bpy.data.objects.new('Cube', me_cube_004)
ob_b_ziercircle = bpy.data.objects.new('BézierCircle', cu_b_ziercircle_001)
ob_arc = bpy.data.objects.new('Arc', cu_arc)

# ---- transforms, parenting, visibility, modifiers, constraints
ob_cube.location = (5.365, 0.0, 0.0)
ob_cube.scale = (5.917, 0.2989, 0.2989)
_m = ob_cube.modifiers.new('Curve', 'CURVE')
_m.object = ob_b_ziercircle
ob_b_ziercircle.location = (0.0, 0.0, 0.0)
ob_arc.location = (0.0, 0.0, 0.0)

# ---- collection membership
col_collection.objects.link(ob_cube)
col_collection.objects.link(ob_b_ziercircle)
col_collection.objects.link(ob_arc)

# ---- scene / render settings (as saved in the file)
scene.frame_start = 1; scene.frame_end = 250; scene.frame_set(54)
scene.render.engine = 'BLENDER_EEVEE_NEXT'
scene.cycles.sampling_pattern = 'TABULATED_SOBOL'
scene.eevee.ray_tracing_options.trace_max_roughness = 0.0
bpy.context.view_layer.update()

# ---- added for rendering (the .blend has no active camera and no usable light): camera, sun
cam_auto = bpy.data.cameras.new('AutoCamera')
cam_auto.lens = 50.0
cam_auto.sensor_width = 36.0
cam_auto.clip_end = 1000.0
ob_auto_camera = bpy.data.objects.new('AutoCamera', cam_auto)
scene.collection.objects.link(ob_auto_camera)
ob_auto_camera.location = (8.06592, -9.67911, 6.45274)
ob_auto_camera.rotation_euler = (1.09748, -7.21219e-08, 0.694738)
scene.camera = ob_auto_camera
light_auto_sun = bpy.data.lights.new('AutoSun', 'SUN')
light_auto_sun.energy = 3.0
light_auto_sun.angle = 0.0523599
ob_auto_sun = bpy.data.objects.new('AutoSun', light_auto_sun)
scene.collection.objects.link(ob_auto_sun)
ob_auto_sun.rotation_euler = (0.872665, 0.174533, 0.523599)
bpy.context.view_layer.update()
